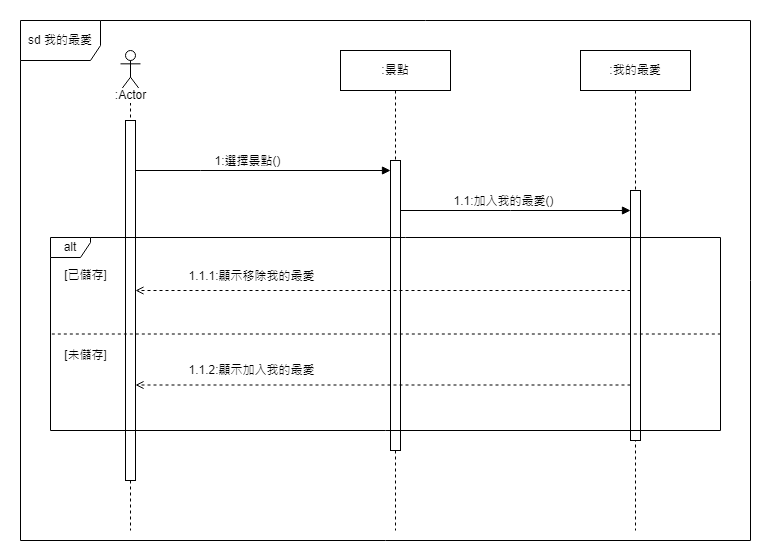

The diagram above was exported from draw.io. Its source (the exported page's mxGraphModel, read from the mxfile embedded in the PNG):
<mxGraphModel dx="1434" dy="2418" grid="1" gridSize="10" guides="1" tooltips="1" connect="1" arrows="1" fold="1" page="1" pageScale="1" pageWidth="1169" pageHeight="827" math="0" shadow="0">
  <root>
    <mxCell id="0" />
    <mxCell id="1" parent="0" />
    <mxCell id="1FB_xve-YR-e1PnKGuME-1" value="" style="shape=umlLifeline;perimeter=lifelinePerimeter;whiteSpace=wrap;html=1;container=1;dropTarget=0;collapsible=0;recursiveResize=0;outlineConnect=0;portConstraint=eastwest;newEdgeStyle={&quot;edgeStyle&quot;:&quot;elbowEdgeStyle&quot;,&quot;elbow&quot;:&quot;vertical&quot;,&quot;curved&quot;:0,&quot;rounded&quot;:0};participant=umlActor;" vertex="1" parent="1">
      <mxGeometry x="140" y="-1600" width="20" height="480" as="geometry" />
    </mxCell>
    <mxCell id="1FB_xve-YR-e1PnKGuME-2" value="" style="html=1;points=[];perimeter=orthogonalPerimeter;outlineConnect=0;targetShapes=umlLifeline;portConstraint=eastwest;newEdgeStyle={&quot;edgeStyle&quot;:&quot;elbowEdgeStyle&quot;,&quot;elbow&quot;:&quot;vertical&quot;,&quot;curved&quot;:0,&quot;rounded&quot;:0};" vertex="1" parent="1FB_xve-YR-e1PnKGuME-1">
      <mxGeometry x="5" y="70" width="10" height="360" as="geometry" />
    </mxCell>
    <mxCell id="1FB_xve-YR-e1PnKGuME-3" value="sd 我的最愛" style="shape=umlFrame;whiteSpace=wrap;html=1;pointerEvents=0;width=80;height=40;" vertex="1" parent="1">
      <mxGeometry x="40" y="-1630" width="730" height="520" as="geometry" />
    </mxCell>
    <mxCell id="1FB_xve-YR-e1PnKGuME-4" value=":Actor" style="text;html=1;align=center;verticalAlign=middle;resizable=0;points=[];autosize=1;strokeColor=none;fillColor=none;labelBackgroundColor=default;" vertex="1" parent="1">
      <mxGeometry x="125" y="-1570" width="50" height="30" as="geometry" />
    </mxCell>
    <mxCell id="1FB_xve-YR-e1PnKGuME-5" value=":景點" style="shape=umlLifeline;perimeter=lifelinePerimeter;whiteSpace=wrap;html=1;container=1;dropTarget=0;collapsible=0;recursiveResize=0;outlineConnect=0;portConstraint=eastwest;newEdgeStyle={&quot;edgeStyle&quot;:&quot;elbowEdgeStyle&quot;,&quot;elbow&quot;:&quot;vertical&quot;,&quot;curved&quot;:0,&quot;rounded&quot;:0};" vertex="1" parent="1">
      <mxGeometry x="360" y="-1600" width="110" height="480" as="geometry" />
    </mxCell>
    <mxCell id="1FB_xve-YR-e1PnKGuME-6" value="" style="html=1;points=[];perimeter=orthogonalPerimeter;outlineConnect=0;targetShapes=umlLifeline;portConstraint=eastwest;newEdgeStyle={&quot;edgeStyle&quot;:&quot;elbowEdgeStyle&quot;,&quot;elbow&quot;:&quot;vertical&quot;,&quot;curved&quot;:0,&quot;rounded&quot;:0};" vertex="1" parent="1FB_xve-YR-e1PnKGuME-5">
      <mxGeometry x="50" y="110" width="10" height="290" as="geometry" />
    </mxCell>
    <mxCell id="1FB_xve-YR-e1PnKGuME-7" style="edgeStyle=elbowEdgeStyle;rounded=0;orthogonalLoop=1;jettySize=auto;html=1;elbow=vertical;curved=0;endArrow=block;endFill=1;" edge="1" parent="1" target="1FB_xve-YR-e1PnKGuME-6">
      <mxGeometry relative="1" as="geometry">
        <Array as="points">
          <mxPoint x="220" y="-1480" />
        </Array>
        <mxPoint x="155" y="-1480" as="sourcePoint" />
        <mxPoint x="320" y="-1475.5" as="targetPoint" />
      </mxGeometry>
    </mxCell>
    <mxCell id="1FB_xve-YR-e1PnKGuME-8" value="1:選擇景點()" style="edgeLabel;html=1;align=center;verticalAlign=middle;resizable=0;points=[];" connectable="0" vertex="1" parent="1FB_xve-YR-e1PnKGuME-7">
      <mxGeometry x="-0.2364" y="1" relative="1" as="geometry">
        <mxPoint x="14" y="-9" as="offset" />
      </mxGeometry>
    </mxCell>
    <mxCell id="1FB_xve-YR-e1PnKGuME-9" value=":我的最愛" style="shape=umlLifeline;perimeter=lifelinePerimeter;whiteSpace=wrap;html=1;container=1;dropTarget=0;collapsible=0;recursiveResize=0;outlineConnect=0;portConstraint=eastwest;newEdgeStyle={&quot;edgeStyle&quot;:&quot;elbowEdgeStyle&quot;,&quot;elbow&quot;:&quot;vertical&quot;,&quot;curved&quot;:0,&quot;rounded&quot;:0};" vertex="1" parent="1">
      <mxGeometry x="600" y="-1600" width="110" height="480" as="geometry" />
    </mxCell>
    <mxCell id="1FB_xve-YR-e1PnKGuME-10" value="" style="html=1;points=[];perimeter=orthogonalPerimeter;outlineConnect=0;targetShapes=umlLifeline;portConstraint=eastwest;newEdgeStyle={&quot;edgeStyle&quot;:&quot;elbowEdgeStyle&quot;,&quot;elbow&quot;:&quot;vertical&quot;,&quot;curved&quot;:0,&quot;rounded&quot;:0};" vertex="1" parent="1FB_xve-YR-e1PnKGuME-9">
      <mxGeometry x="50" y="140" width="10" height="250" as="geometry" />
    </mxCell>
    <mxCell id="1FB_xve-YR-e1PnKGuME-11" style="edgeStyle=elbowEdgeStyle;rounded=0;orthogonalLoop=1;jettySize=auto;html=1;elbow=vertical;curved=0;endArrow=block;endFill=1;" edge="1" parent="1" source="1FB_xve-YR-e1PnKGuME-6" target="1FB_xve-YR-e1PnKGuME-10">
      <mxGeometry relative="1" as="geometry">
        <Array as="points">
          <mxPoint x="530" y="-1440" />
          <mxPoint x="470" y="-1450" />
          <mxPoint x="525" y="-1460" />
        </Array>
        <mxPoint x="460" y="-1460" as="sourcePoint" />
        <mxPoint x="755" y="-1460" as="targetPoint" />
      </mxGeometry>
    </mxCell>
    <mxCell id="1FB_xve-YR-e1PnKGuME-12" value="1.1:加入我的最愛()" style="edgeLabel;html=1;align=center;verticalAlign=middle;resizable=0;points=[];" connectable="0" vertex="1" parent="1FB_xve-YR-e1PnKGuME-11">
      <mxGeometry x="-0.2364" y="1" relative="1" as="geometry">
        <mxPoint x="14" y="-9" as="offset" />
      </mxGeometry>
    </mxCell>
    <mxCell id="1FB_xve-YR-e1PnKGuME-13" style="edgeStyle=elbowEdgeStyle;rounded=0;orthogonalLoop=1;jettySize=auto;html=1;elbow=vertical;curved=0;strokeColor=default;endArrow=open;endFill=0;strokeWidth=1;dashed=1;" edge="1" parent="1" source="1FB_xve-YR-e1PnKGuME-10" target="1FB_xve-YR-e1PnKGuME-2">
      <mxGeometry relative="1" as="geometry">
        <Array as="points">
          <mxPoint x="290" y="-1360" />
          <mxPoint x="550" y="-1380" />
        </Array>
        <mxPoint x="525" y="-1350" as="sourcePoint" />
        <mxPoint x="440" y="-1350" as="targetPoint" />
      </mxGeometry>
    </mxCell>
    <mxCell id="1FB_xve-YR-e1PnKGuME-14" value="1.1.1:顯示移除我的最愛" style="edgeLabel;html=1;align=center;verticalAlign=middle;resizable=0;points=[];" connectable="0" vertex="1" parent="1FB_xve-YR-e1PnKGuME-13">
      <mxGeometry x="0.0678" y="-3" relative="1" as="geometry">
        <mxPoint x="-116" y="-12" as="offset" />
      </mxGeometry>
    </mxCell>
    <mxCell id="LF1gSO-bFXhE4WEpN9Fc-13" value="alt" style="shape=umlFrame;whiteSpace=wrap;html=1;pointerEvents=0;width=40;height=20;" vertex="1" parent="1">
      <mxGeometry x="70" y="-1413" width="670" height="193" as="geometry" />
    </mxCell>
    <mxCell id="LF1gSO-bFXhE4WEpN9Fc-14" value="" style="endArrow=none;dashed=1;html=1;rounded=0;entryX=1;entryY=0.5;entryDx=0;entryDy=0;entryPerimeter=0;exitX=0.002;exitY=0.5;exitDx=0;exitDy=0;exitPerimeter=0;" edge="1" parent="1" source="LF1gSO-bFXhE4WEpN9Fc-13" target="LF1gSO-bFXhE4WEpN9Fc-13">
      <mxGeometry width="50" height="50" relative="1" as="geometry">
        <mxPoint x="109" y="-1230" as="sourcePoint" />
        <mxPoint x="969.8599999999997" y="-1187.53" as="targetPoint" />
      </mxGeometry>
    </mxCell>
    <mxCell id="LF1gSO-bFXhE4WEpN9Fc-15" value="[已儲存]" style="text;html=1;align=center;verticalAlign=middle;resizable=0;points=[];autosize=1;strokeColor=none;fillColor=none;" vertex="1" parent="1">
      <mxGeometry x="70" y="-1390" width="70" height="30" as="geometry" />
    </mxCell>
    <mxCell id="LF1gSO-bFXhE4WEpN9Fc-16" value="[未儲存]" style="text;html=1;align=center;verticalAlign=middle;resizable=0;points=[];autosize=1;strokeColor=none;fillColor=none;" vertex="1" parent="1">
      <mxGeometry x="70" y="-1310" width="70" height="30" as="geometry" />
    </mxCell>
    <mxCell id="LF1gSO-bFXhE4WEpN9Fc-21" style="edgeStyle=elbowEdgeStyle;rounded=0;orthogonalLoop=1;jettySize=auto;html=1;elbow=vertical;curved=0;strokeColor=default;endArrow=open;endFill=0;strokeWidth=1;dashed=1;" edge="1" parent="1" source="1FB_xve-YR-e1PnKGuME-10" target="1FB_xve-YR-e1PnKGuME-2">
      <mxGeometry relative="1" as="geometry">
        <Array as="points">
          <mxPoint x="552.5" y="-1265.5" />
        </Array>
        <mxPoint x="652.5" y="-1265.5" as="sourcePoint" />
        <mxPoint x="157.5" y="-1265.5" as="targetPoint" />
      </mxGeometry>
    </mxCell>
    <mxCell id="LF1gSO-bFXhE4WEpN9Fc-22" value="1.1.2:顯示加入我的最愛" style="edgeLabel;html=1;align=center;verticalAlign=middle;resizable=0;points=[];" connectable="0" vertex="1" parent="LF1gSO-bFXhE4WEpN9Fc-21">
      <mxGeometry x="0.0678" y="-3" relative="1" as="geometry">
        <mxPoint x="-116" y="-12" as="offset" />
      </mxGeometry>
    </mxCell>
  </root>
</mxGraphModel>